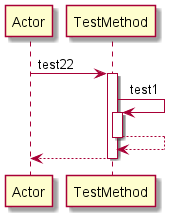

The diagram above was rendered by PlantUML. Its source (embedded in the PNG):
@startuml 
participant Actor 
Actor -> TestMethod: test22
activate TestMethod
TestMethod -> TestMethod: test1
activate TestMethod
TestMethod-->TestMethod
deactivate TestMethod
return 
@enduml